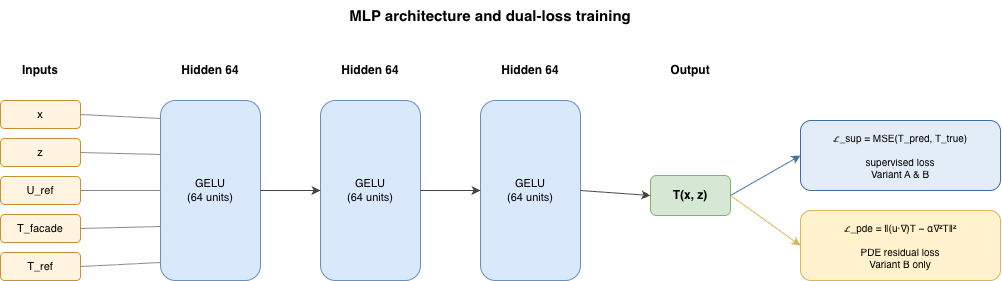

The diagram above was exported from draw.io. Its source (the exported page's mxGraphModel, read from the mxfile embedded in the PNG):
<mxGraphModel dx="1059" dy="1029" grid="1" gridSize="10" guides="1" tooltips="1" connect="1" arrows="1" fold="1" page="1" pageScale="1" pageWidth="1100" pageHeight="600" math="0" shadow="0">
  <root>
    <mxCell id="0" />
    <mxCell id="1" parent="0" />
    <mxCell id="title" parent="1" style="text;html=1;strokeColor=none;fillColor=none;align=center;verticalAlign=middle;whiteSpace=wrap;rounded=0;fontSize=15;fontStyle=1;" value="MLP architecture and dual-loss training" vertex="1">
      <mxGeometry height="30" width="540" x="280" y="20" as="geometry" />
    </mxCell>
    <mxCell id="lbl_in" parent="1" style="text;html=1;strokeColor=none;fillColor=none;align=center;verticalAlign=middle;whiteSpace=wrap;rounded=0;fontSize=12;fontStyle=1;" value="Inputs" vertex="1">
      <mxGeometry height="20" width="80" x="60" y="80" as="geometry" />
    </mxCell>
    <mxCell id="in_x" parent="1" style="rounded=1;whiteSpace=wrap;html=1;fillColor=#fff4e0;strokeColor=#c89034;fontSize=11;align=center;" value="x" vertex="1">
      <mxGeometry height="28" width="80" x="60" y="120" as="geometry" />
    </mxCell>
    <mxCell id="in_z" parent="1" style="rounded=1;whiteSpace=wrap;html=1;fillColor=#fff4e0;strokeColor=#c89034;fontSize=11;align=center;" value="z" vertex="1">
      <mxGeometry height="28" width="80" x="60" y="158" as="geometry" />
    </mxCell>
    <mxCell id="in_u" parent="1" style="rounded=1;whiteSpace=wrap;html=1;fillColor=#fff4e0;strokeColor=#c89034;fontSize=11;align=center;" value="U_ref" vertex="1">
      <mxGeometry height="28" width="80" x="60" y="196" as="geometry" />
    </mxCell>
    <mxCell id="in_tf" parent="1" style="rounded=1;whiteSpace=wrap;html=1;fillColor=#fff4e0;strokeColor=#c89034;fontSize=11;align=center;" value="T_facade" vertex="1">
      <mxGeometry height="28" width="80" x="60" y="234" as="geometry" />
    </mxCell>
    <mxCell id="in_tr" parent="1" style="rounded=1;whiteSpace=wrap;html=1;fillColor=#fff4e0;strokeColor=#c89034;fontSize=11;align=center;" value="T_ref" vertex="1">
      <mxGeometry height="28" width="80" x="60" y="272" as="geometry" />
    </mxCell>
    <mxCell id="lbl_h1" parent="1" style="text;html=1;strokeColor=none;fillColor=none;align=center;verticalAlign=middle;whiteSpace=wrap;rounded=0;fontSize=12;fontStyle=1;" value="Hidden 64" vertex="1">
      <mxGeometry height="20" width="100" x="220" y="80" as="geometry" />
    </mxCell>
    <mxCell id="h1_box" parent="1" style="rounded=1;whiteSpace=wrap;html=1;fillColor=#dae8fc;strokeColor=#6c8ebf;fontSize=11;align=center;verticalAlign=middle;" value="GELU&#10;(64 units)" vertex="1">
      <mxGeometry height="180" width="100" x="220" y="120" as="geometry" />
    </mxCell>
    <mxCell id="lbl_h2" parent="1" style="text;html=1;strokeColor=none;fillColor=none;align=center;verticalAlign=middle;whiteSpace=wrap;rounded=0;fontSize=12;fontStyle=1;" value="Hidden 64" vertex="1">
      <mxGeometry height="20" width="100" x="380" y="80" as="geometry" />
    </mxCell>
    <mxCell id="h2_box" parent="1" style="rounded=1;whiteSpace=wrap;html=1;fillColor=#dae8fc;strokeColor=#6c8ebf;fontSize=11;align=center;verticalAlign=middle;" value="GELU&#10;(64 units)" vertex="1">
      <mxGeometry height="180" width="100" x="380" y="120" as="geometry" />
    </mxCell>
    <mxCell id="lbl_h3" parent="1" style="text;html=1;strokeColor=none;fillColor=none;align=center;verticalAlign=middle;whiteSpace=wrap;rounded=0;fontSize=12;fontStyle=1;" value="Hidden 64" vertex="1">
      <mxGeometry height="20" width="100" x="540" y="80" as="geometry" />
    </mxCell>
    <mxCell id="h3_box" parent="1" style="rounded=1;whiteSpace=wrap;html=1;fillColor=#dae8fc;strokeColor=#6c8ebf;fontSize=11;align=center;verticalAlign=middle;" value="GELU&#10;(64 units)" vertex="1">
      <mxGeometry height="180" width="100" x="540" y="120" as="geometry" />
    </mxCell>
    <mxCell id="lbl_out" parent="1" style="text;html=1;strokeColor=none;fillColor=none;align=center;verticalAlign=middle;whiteSpace=wrap;rounded=0;fontSize=12;fontStyle=1;" value="Output" vertex="1">
      <mxGeometry height="20" width="100" x="700" y="80" as="geometry" />
    </mxCell>
    <mxCell id="out_t" parent="1" style="rounded=1;whiteSpace=wrap;html=1;fillColor=#d5e8d4;strokeColor=#82b366;fontSize=12;align=center;fontStyle=1;" value="T(x, z)" vertex="1">
      <mxGeometry height="40" width="80" x="710" y="195" as="geometry" />
    </mxCell>
    <mxCell id="loss_sup" parent="1" style="rounded=1;whiteSpace=wrap;html=1;fillColor=#e3edf7;strokeColor=#4070a0;fontSize=10;align=center;" value="ℒ_sup = MSE(T_pred, T_true)&#10;&#10;supervised loss&#10;Variant A &amp; B" vertex="1">
      <mxGeometry height="70" width="200" x="860" y="140" as="geometry" />
    </mxCell>
    <mxCell id="loss_pde" parent="1" style="rounded=1;whiteSpace=wrap;html=1;fillColor=#fff2cc;strokeColor=#d6b656;fontSize=10;align=center;" value="ℒ_pde = ‖(u·∇)T − α∇²T‖²&#10;&#10;PDE residual loss&#10;Variant B only" vertex="1">
      <mxGeometry height="70" width="200" x="860" y="230" as="geometry" />
    </mxCell>
    <mxCell id="e_in_x" edge="1" parent="1" source="in_x" style="edgeStyle=none;rounded=0;html=1;endArrow=none;strokeColor=#888888;exitX=1;exitY=0.5;exitDx=0;exitDy=0;entryX=0;entryY=0.1;entryDx=0;entryDy=0;" target="h1_box">
      <mxGeometry relative="1" as="geometry" />
    </mxCell>
    <mxCell id="e_in_z" edge="1" parent="1" source="in_z" style="edgeStyle=none;rounded=0;html=1;endArrow=none;strokeColor=#888888;exitX=1;exitY=0.5;exitDx=0;exitDy=0;entryX=0;entryY=0.3;entryDx=0;entryDy=0;" target="h1_box">
      <mxGeometry relative="1" as="geometry" />
    </mxCell>
    <mxCell id="e_in_u" edge="1" parent="1" source="in_u" style="edgeStyle=none;rounded=0;html=1;endArrow=none;strokeColor=#888888;exitX=1;exitY=0.5;exitDx=0;exitDy=0;entryX=0;entryY=0.5;entryDx=0;entryDy=0;" target="h1_box">
      <mxGeometry relative="1" as="geometry" />
    </mxCell>
    <mxCell id="e_in_tf" edge="1" parent="1" source="in_tf" style="edgeStyle=none;rounded=0;html=1;endArrow=none;strokeColor=#888888;exitX=1;exitY=0.5;exitDx=0;exitDy=0;entryX=0;entryY=0.7;entryDx=0;entryDy=0;" target="h1_box">
      <mxGeometry relative="1" as="geometry" />
    </mxCell>
    <mxCell id="e_in_tr" edge="1" parent="1" source="in_tr" style="edgeStyle=none;rounded=0;html=1;endArrow=none;strokeColor=#888888;exitX=1;exitY=0.5;exitDx=0;exitDy=0;entryX=0;entryY=0.9;entryDx=0;entryDy=0;" target="h1_box">
      <mxGeometry relative="1" as="geometry" />
    </mxCell>
    <mxCell id="e_h12" edge="1" parent="1" source="h1_box" style="edgeStyle=none;rounded=0;html=1;strokeColor=#444;exitX=1;exitY=0.5;exitDx=0;exitDy=0;entryX=0;entryY=0.5;entryDx=0;entryDy=0;" target="h2_box">
      <mxGeometry relative="1" as="geometry" />
    </mxCell>
    <mxCell id="e_h23" edge="1" parent="1" source="h2_box" style="edgeStyle=none;rounded=0;html=1;strokeColor=#444;exitX=1;exitY=0.5;exitDx=0;exitDy=0;entryX=0;entryY=0.5;entryDx=0;entryDy=0;" target="h3_box">
      <mxGeometry relative="1" as="geometry" />
    </mxCell>
    <mxCell id="e_h3o" edge="1" parent="1" source="h3_box" style="edgeStyle=none;rounded=0;html=1;strokeColor=#444;exitX=1;exitY=0.5;exitDx=0;exitDy=0;entryX=0;entryY=0.5;entryDx=0;entryDy=0;" target="out_t">
      <mxGeometry relative="1" as="geometry" />
    </mxCell>
    <mxCell id="e_out_lsup" edge="1" parent="1" source="out_t" style="edgeStyle=none;rounded=0;html=1;strokeColor=#4070a0;exitX=1;exitY=0.5;exitDx=0;exitDy=0;entryX=0;entryY=0.5;entryDx=0;entryDy=0;" target="loss_sup">
      <mxGeometry relative="1" as="geometry" />
    </mxCell>
    <mxCell id="e_out_lpde" edge="1" parent="1" source="out_t" style="edgeStyle=none;rounded=0;html=1;strokeColor=#d6b656;exitX=1;exitY=0.5;exitDx=0;exitDy=0;entryX=0;entryY=0.5;entryDx=0;entryDy=0;" target="loss_pde">
      <mxGeometry relative="1" as="geometry" />
    </mxCell>
  </root>
</mxGraphModel>